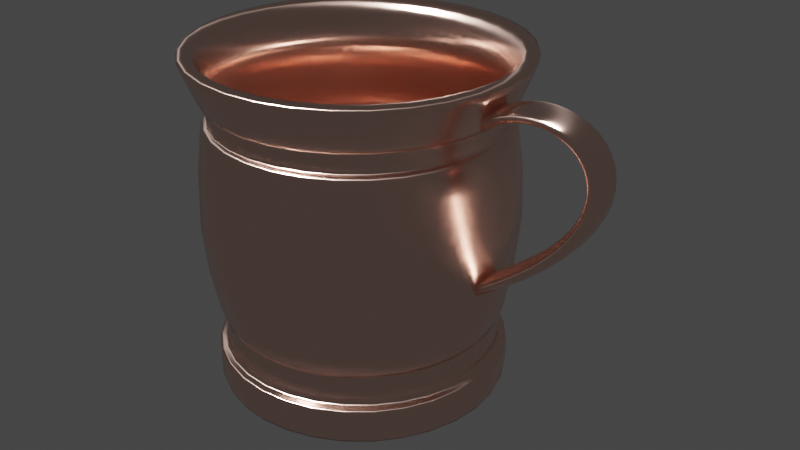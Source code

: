 # Source: mug.blend  (saved by Blender 2.80.59; exported with 4.5.12 LTS)
import bpy
from mathutils import Matrix  # noqa: F401  (used for matrix-valued properties, if any)

bpy.ops.wm.read_factory_settings(use_empty=True)
scene = bpy.context.scene
scene.name = 'Scene'

# ---- collections
col_collection = bpy.data.collections.new('Collection'); scene.collection.children.link(col_collection)

# ---- materials (node trees are filled in below, after node groups)
mat_mug = bpy.data.materials.new('mug')
mat_mug.use_transparent_shadow = False
mat_mug.diffuse_color = (0.3185, 0.2036, 0.1672, 1.0)
mat_mug.roughness = 0.15
mat_mug.metallic = 1.0

# ---- material node trees
mat_mug.use_nodes = True; mat_mug.node_tree.nodes.clear()
_N = mat_mug.node_tree.nodes; _L = mat_mug.node_tree.links
n0 = _N.new('ShaderNodeOutputMaterial'); n0.name = 'Material Output'; n0.location = (300, 300)
n1 = _N.new('ShaderNodeBsdfPrincipled'); n1.name = 'Principled BSDF'; n1.location = (10, 300)
n1.distribution = 'GGX'
n1.subsurface_method = 'BURLEY'
n1.inputs[0].default_value = (0.955, 0.637, 0.538, 1.0)
n1.inputs[1].default_value = 1.0
n1.inputs[2].default_value = 0.15
n1.inputs[3].default_value = 1.45
n1.inputs[15].default_value = 1.0
n1.inputs[16].default_value = 1.0
_L.new(n1.outputs[0], n0.inputs[0])
n0.is_active_output = True

# ---- world
world_world = bpy.data.worlds.new('World'); scene.world = world_world
world_world.use_nodes = True; world_world.node_tree.nodes.clear()
_N = world_world.node_tree.nodes; _L = world_world.node_tree.links
n0 = _N.new('ShaderNodeOutputWorld'); n0.name = 'World Output'; n0.location = (300, 300)
n1 = _N.new('ShaderNodeBackground'); n1.name = 'Background'; n1.location = (10, 300)
n1.inputs[0].default_value = (0.05088, 0.05088, 0.05088, 1.0)
_L.new(n1.outputs[0], n0.inputs[0])
n0.is_active_output = True
world_world.color = (0.05088, 0.05088, 0.05088)
world_world.use_sun_shadow = False
world_world.sun_shadow_jitter_overblur = 0.0

# ---- lights
light_sun = bpy.data.lights.new('Sun', 'SUN')
light_sun.transmission_factor = 0.0
light_sun.angle = 0.2487
light_sun.shadow_buffer_clip_start = 0.5
light_sun.shadow_soft_size = 0.125

# ---- meshes
me_circle = bpy.data.meshes.new('Circle')
me_circle.from_pydata([(-1.936e-08, 0.06302, 0.0), (-0.02412, 0.05822, 0.0), (-0.04456, 0.04456, 0.0), (-0.05822, 0.02412, 0.0), (-0.06302, 3.054e-09, 0.0), (-0.05822, -0.02412, 0.0), (-0.04456, -0.04456, 0.0), (-0.02412, -0.05822, 0.0), (-2.888e-08, -0.06302, 0.0), (0.02412, -0.05822, 0.0), (0.04456, -0.04456, 0.0), (0.05822, -0.02412, 0.0), (0.06302, 6.56e-09, 0.0), (0.05822, 0.02412, 0.0), (0.04456, 0.04456, 0.0), (0.02412, 0.05822, 0.0), (-1.955e-08, 0.05799, 0.01526), (-0.02219, 0.05357, 0.01526), (-0.041, 0.041, 0.01526), (-0.05357, 0.02219, 0.01526), (-0.05799, 3.287e-09, 0.01526), (-0.05357, -0.02219, 0.01526), (-0.041, -0.041, 0.01526), (-0.02219, -0.05357, 0.01526), (-2.831e-08, -0.05799, 0.01526), (0.02219, -0.05357, 0.01526), (0.041, -0.041, 0.01526), (0.05357, -0.02219, 0.01526), (0.05799, 6.513e-09, 0.01526), (0.05357, 0.02219, 0.01526), (0.041, 0.041, 0.01526), (0.02219, 0.05357, 0.01526), (-1.955e-08, 0.05799, 0.02891), (-0.02219, 0.05357, 0.02891), (-0.041, 0.041, 0.02891), (-0.05357, 0.02219, 0.02891), (-0.05799, 3.287e-09, 0.02891), (-0.05357, -0.02219, 0.02891), (-0.041, -0.041, 0.02891), (-0.02219, -0.05357, 0.02891), (-2.831e-08, -0.05799, 0.02891), (0.02219, -0.05357, 0.02891), (0.041, -0.041, 0.02891), (0.05357, -0.02219, 0.02891), (0.05799, 6.513e-09, 0.02891), (0.05357, 0.02219, 0.02891), (0.041, 0.041, 0.02891), (0.02219, 0.05357, 0.02891), (0.05557, 0.02302, 0.02208), (0.04253, 0.04253, 0.02208), (-0.04253, -0.04253, 0.02208), (-0.02302, -0.05557, 0.02208), (0.02302, 0.05557, 0.02208), (-2.848e-08, -0.06015, 0.02208), (-1.94e-08, 0.06015, 0.02208), (-0.02302, 0.05557, 0.02208), (0.02302, -0.05557, 0.02208), (-0.04253, 0.04253, 0.02208), (0.04253, -0.04253, 0.02208), (-0.05557, 0.02302, 0.02208), (0.05557, -0.02302, 0.02208), (-0.06015, 3.182e-09, 0.02208), (0.06015, 6.529e-09, 0.02208), (-0.05557, -0.02302, 0.02208), (0.064, 0.02651, 0.07117), (0.04898, 0.04898, 0.07117), (-0.04898, -0.04898, 0.07117), (-0.02651, -0.064, 0.07117), (0.02651, 0.064, 0.07117), (-2.933e-08, -0.06927, 0.07117), (-1.887e-08, 0.06927, 0.07117), (-0.02651, 0.064, 0.07117), (0.02651, -0.064, 0.07117), (-0.04898, 0.04898, 0.07117), (0.04898, -0.04898, 0.07117), (-0.064, 0.02651, 0.07117), (0.064, -0.02651, 0.07117), (-0.06927, 2.672e-09, 0.07117), (0.06927, 6.526e-09, 0.07117), (-0.064, -0.02651, 0.07117), (-1.946e-08, 0.05991, 0.1134), (-0.02293, 0.05535, 0.1134), (-0.04236, 0.04236, 0.1134), (-0.05535, 0.02293, 0.1134), (-0.05991, 3.127e-09, 0.1134), (-0.05535, -0.02293, 0.1134), (-0.04236, -0.04236, 0.1134), (-0.02293, -0.05535, 0.1134), (-2.851e-08, -0.05991, 0.1134), (0.02293, -0.05535, 0.1134), (0.04236, -0.04236, 0.1134), (0.05535, -0.02293, 0.1134), (0.05991, 6.46e-09, 0.1134), (0.05535, 0.02293, 0.1134), (0.04236, 0.04236, 0.1134), (0.02293, 0.05535, 0.1134), (-1.946e-08, 0.05991, 0.1218), (-0.02293, 0.05535, 0.1218), (-0.04236, 0.04236, 0.1218), (-0.05535, 0.02293, 0.1218), (-0.05991, 3.127e-09, 0.1218), (-0.05535, -0.02293, 0.1218), (-0.04236, -0.04236, 0.1218), (-0.02293, -0.05535, 0.1218), (-2.851e-08, -0.05991, 0.1218), (0.02293, -0.05535, 0.1218), (0.04236, -0.04236, 0.1218), (0.05535, -0.02293, 0.1218), (0.05991, 6.46e-09, 0.1218), (0.05535, 0.02293, 0.1218), (0.04236, 0.04236, 0.1218), (0.02293, 0.05535, 0.1218), (0.05733, 0.02375, 0.1176), (0.04388, 0.04388, 0.1176), (-0.04388, -0.04388, 0.1176), (-0.02375, -0.05733, 0.1176), (0.02375, 0.05733, 0.1176), (-2.869e-08, -0.06205, 0.1176), (-1.932e-08, 0.06205, 0.1176), (-0.02375, 0.05733, 0.1176), (0.02375, -0.05733, 0.1176), (-0.04388, 0.04388, 0.1176), (0.04388, -0.04388, 0.1176), (-0.05733, 0.02375, 0.1176), (0.05733, -0.02375, 0.1176), (-0.06205, 3.045e-09, 0.1176), (0.06205, 6.497e-09, 0.1176), (-0.05733, -0.02375, 0.1176), (-1.883e-08, 0.07138, 0.1417), (-0.02732, 0.06595, 0.1417), (-0.05048, 0.05048, 0.1417), (-0.06595, 0.02732, 0.1417), (-0.07138, 2.745e-09, 0.1417), (-0.06595, -0.02732, 0.1417), (-0.05048, -0.05048, 0.1417), (-0.02732, -0.06595, 0.1417), (-2.961e-08, -0.07138, 0.1417), (0.02732, -0.06595, 0.1417), (0.05048, -0.05048, 0.1417), (0.06595, -0.02732, 0.1417), (0.07138, 6.717e-09, 0.1417), (0.06595, 0.02732, 0.1417), (0.05048, 0.05048, 0.1417), (0.02732, 0.06595, 0.1417), (-1.924e-08, 0.06481, 0.1417), (-0.0248, 0.05987, 0.1417), (-0.04582, 0.04582, 0.1417), (-0.05987, 0.0248, 0.1417), (-0.06481, 2.864e-09, 0.1417), (-0.05987, -0.0248, 0.1417), (-0.04582, -0.04582, 0.1417), (-0.0248, -0.05987, 0.1417), (-2.903e-08, -0.06481, 0.1417), (0.0248, -0.05987, 0.1417), (0.04582, -0.04582, 0.1417), (0.05987, -0.0248, 0.1417), (0.06481, 6.47e-09, 0.1417), (0.05987, 0.0248, 0.1417), (0.04582, 0.04582, 0.1417), (0.0248, 0.05987, 0.1417), (-0.02702, 0.06523, 0.1389), (-0.04992, 0.04992, 0.1389), (0.02702, -0.06523, 0.1389), (0.04992, -0.04992, 0.1389), (-0.06523, 0.02702, 0.1389), (0.06523, -0.02702, 0.1389), (-0.0706, 2.766e-09, 0.1389), (0.0706, 6.694e-09, 0.1389), (-0.06523, -0.02702, 0.1389), (0.06523, 0.02702, 0.1389), (-0.04992, -0.04992, 0.1389), (0.04992, 0.04992, 0.1389), (-0.02702, -0.06523, 0.1389), (0.02702, 0.06523, 0.1389), (-2.952e-08, -0.0706, 0.1389), (-1.886e-08, 0.0706, 0.1389), (-1.924e-08, 0.06481, 0.1396), (-0.0248, 0.05987, 0.1396), (-0.04582, 0.04582, 0.1396), (-0.05987, 0.0248, 0.1396), (-0.06481, 2.864e-09, 0.1396), (-0.05987, -0.0248, 0.1396), (-0.04582, -0.04582, 0.1396), (-0.0248, -0.05987, 0.1396), (-2.903e-08, -0.06481, 0.1396), (0.0248, -0.05987, 0.1396), (0.04582, -0.04582, 0.1396), (0.05987, -0.0248, 0.1396), (0.06481, 6.47e-09, 0.1396), (0.05987, 0.0248, 0.1396), (0.04582, 0.04582, 0.1396), (0.0248, 0.05987, 0.1396), (-1.98e-08, 0.05651, 0.1322), (-0.02163, 0.05221, 0.1322), (-0.03996, 0.03996, 0.1322), (-0.05221, 0.02163, 0.1322), (-0.05651, 3.053e-09, 0.1322), (-0.05221, -0.02163, 0.1322), (-0.03996, -0.03996, 0.1322), (-0.02163, -0.05221, 0.1322), (-2.833e-08, -0.05651, 0.1322), (0.02163, -0.05221, 0.1322), (0.03996, -0.03996, 0.1322), (0.05221, -0.02163, 0.1322), (0.05651, 6.197e-09, 0.1322), (0.05221, 0.02163, 0.1322), (0.03996, 0.03996, 0.1322), (0.02163, 0.05221, 0.1322), (-1.936e-08, 0.06302, 0.01438), (-1.939e-08, 0.06231, 0.01526), (-0.02384, 0.05757, 0.01526), (-0.02412, 0.05822, 0.01438), (-0.04406, 0.04406, 0.01526), (-0.04456, 0.04456, 0.01438), (-0.05757, 0.02384, 0.01526), (-0.05822, 0.02412, 0.01438), (-0.06231, 3.087e-09, 0.01526), (-0.06302, 3.054e-09, 0.01438), (-0.05757, -0.02384, 0.01526), (-0.05822, -0.02412, 0.01438), (-0.04406, -0.04406, 0.01526), (-0.04456, -0.04456, 0.01438), (-0.02384, -0.05757, 0.01526), (-0.02412, -0.05822, 0.01438), (-2.88e-08, -0.06231, 0.01526), (-2.888e-08, -0.06302, 0.01438), (0.02384, -0.05757, 0.01526), (0.02412, -0.05822, 0.01438), (0.04406, -0.04406, 0.01526), (0.04456, -0.04456, 0.01438), (0.05757, -0.02384, 0.01526), (0.05822, -0.02412, 0.01438), (0.06231, 6.554e-09, 0.01526), (0.06302, 6.56e-09, 0.01438), (0.05757, 0.02384, 0.01526), (0.05822, 0.02412, 0.01438), (0.04406, 0.04406, 0.01526), (0.04456, 0.04456, 0.01438), (0.02384, 0.05757, 0.01526), (0.02412, 0.05822, 0.01438), (-1.944e-08, 0.05976, 0.02891), (-1.939e-08, 0.06064, 0.02976), (-0.02321, 0.05603, 0.02976), (-0.02287, 0.05521, 0.02891), (-0.04288, 0.04288, 0.02976), (-0.04225, 0.04225, 0.02891), (-0.05603, 0.02321, 0.02976), (-0.05521, 0.02287, 0.02891), (-0.06064, 3.117e-09, 0.02976), (-0.05976, 3.172e-09, 0.02891), (-0.05603, -0.02321, 0.02976), (-0.05521, -0.02287, 0.02891), (-0.04288, -0.04288, 0.02976), (-0.04225, -0.04225, 0.02891), (-0.02321, -0.05603, 0.02976), (-0.02287, -0.05521, 0.02891), (-2.855e-08, -0.06064, 0.02976), (-2.847e-08, -0.05976, 0.02891), (0.02321, -0.05603, 0.02976), (0.02287, -0.05521, 0.02891), (0.04288, -0.04288, 0.02976), (0.04225, -0.04225, 0.02891), (0.05603, -0.02321, 0.02976), (0.05521, -0.02287, 0.02891), (0.06064, 6.491e-09, 0.02976), (0.05976, 6.497e-09, 0.02891), (0.05603, 0.02321, 0.02976), (0.05521, 0.02287, 0.02891), (0.04288, 0.04288, 0.02976), (0.04225, 0.04225, 0.02891), (0.02321, 0.05603, 0.02976), (0.02287, 0.05521, 0.02891), (-1.923e-08, 0.06359, 0.1126), (-1.928e-08, 0.06276, 0.1134), (-0.02402, 0.05799, 0.1134), (-0.02433, 0.05875, 0.1126), (-0.04438, 0.04438, 0.1134), (-0.04497, 0.04497, 0.1126), (-0.05799, 0.02402, 0.1134), (-0.05875, 0.02433, 0.1126), (-0.06276, 2.991e-09, 0.1134), (-0.06359, 2.952e-09, 0.1126), (-0.05799, -0.02402, 0.1134), (-0.05875, -0.02433, 0.1126), (-0.04438, -0.04438, 0.1134), (-0.04497, -0.04497, 0.1126), (-0.02402, -0.05799, 0.1134), (-0.02433, -0.05875, 0.1126), (-2.876e-08, -0.06276, 0.1134), (-2.883e-08, -0.06359, 0.1126), (0.02402, -0.05799, 0.1134), (0.02433, -0.05875, 0.1126), (0.04438, -0.04438, 0.1134), (0.04497, -0.04497, 0.1126), (0.05799, -0.02402, 0.1134), (0.05875, -0.02433, 0.1126), (0.06276, 6.483e-09, 0.1134), (0.06359, 6.49e-09, 0.1126), (0.05799, 0.02402, 0.1134), (0.05875, 0.02433, 0.1126), (0.04438, 0.04438, 0.1134), (0.04497, 0.04497, 0.1126), (0.02402, 0.05799, 0.1134), (0.02433, 0.05875, 0.1126), (-1.918e-08, 0.06302, 0.1218), (-1.91e-08, 0.06393, 0.1227), (-0.02447, 0.05906, 0.1227), (-0.02412, 0.05822, 0.1218), (-0.04521, 0.04521, 0.1227), (-0.04456, 0.04456, 0.1218), (-0.05906, 0.02447, 0.1227), (-0.05822, 0.02412, 0.1218), (-0.06393, 2.94e-09, 0.1227), (-0.06302, 2.979e-09, 0.1218), (-0.05906, -0.02447, 0.1227), (-0.05822, -0.02412, 0.1218), (-0.04521, -0.04521, 0.1227), (-0.04456, -0.04456, 0.1218), (-0.02447, -0.05906, 0.1227), (-0.02412, -0.05822, 0.1218), (-2.876e-08, -0.06393, 0.1227), (-2.869e-08, -0.06302, 0.1218), (0.02447, -0.05907, 0.1227), (0.02412, -0.05822, 0.1218), (0.04521, -0.04521, 0.1227), (0.04456, -0.04456, 0.1218), (0.05906, -0.02447, 0.1227), (0.05822, -0.02412, 0.1218), (0.06393, 6.497e-09, 0.1227), (0.06302, 6.485e-09, 0.1218), (0.05906, 0.02447, 0.1227), (0.05822, 0.02412, 0.1218), (0.04521, 0.04521, 0.1227), (0.04456, 0.04456, 0.1218), (0.02447, 0.05906, 0.1227), (0.02412, 0.05822, 0.1218), (-1.98e-08, 0.05651, 0.06312), (-0.02163, 0.05221, 0.06312), (-0.03996, 0.03996, 0.06312), (-0.05221, 0.02163, 0.06312), (-0.05651, 3.053e-09, 0.06312), (-0.05221, -0.02163, 0.06312), (-0.03996, -0.03996, 0.06312), (-0.02163, -0.05221, 0.06312), (-2.833e-08, -0.05651, 0.06312), (0.02163, -0.05221, 0.06312), (0.03996, -0.03996, 0.06312), (0.05221, -0.02163, 0.06312), (0.05651, 6.197e-09, 0.06312), (0.05221, 0.02163, 0.06312), (0.03996, 0.03996, 0.06312), (0.02163, 0.05221, 0.06312), (-1.946e-08, 0.06135, 0.0), (-0.02348, 0.05668, 0.0), (-0.04338, 0.04338, 0.0), (-0.05668, 0.02348, 0.0), (-0.06135, 3.124e-09, 0.0), (-0.05668, -0.02348, 0.0), (-0.04338, -0.04338, 0.0), (-0.02348, -0.05668, 0.0), (-2.873e-08, -0.06135, 0.0), (0.02348, -0.05668, 0.0), (0.04338, -0.04338, 0.0), (0.05668, -0.02348, 0.0), (0.06135, 6.538e-09, 0.0), (0.05668, 0.02348, 0.0), (0.04338, 0.04338, 0.0), (0.02348, 0.05668, 0.0), (-1.979e-08, 0.05735, 0.0), (-0.02195, 0.05299, 0.0), (-0.04055, 0.04055, 0.0), (-0.05299, 0.02195, 0.0), (-0.05735, 3.292e-09, 0.0), (-0.05299, -0.02195, 0.0), (-0.04055, -0.04055, 0.0), (-0.02195, -0.05299, 0.0), (-2.845e-08, -0.05735, 0.0), (0.02195, -0.05299, 0.0), (0.04055, -0.04055, 0.0), (0.05299, -0.02195, 0.0), (0.05735, 6.483e-09, 0.0), (0.05299, 0.02195, 0.0), (0.04055, 0.04055, 0.0), (0.02195, 0.05299, 0.0), (0.0603, 0.008742, 0.0578), (0.05873, 0.005738, 0.06036), (0.05858, -7.901e-09, 0.0606), (0.05873, -0.005738, 0.06036), (0.0603, -0.008742, 0.0578), (0.06188, -0.005738, 0.05523), (0.06203, -7.63e-09, 0.055), (0.06188, 0.005738, 0.05523), (0.08035, 0.008742, 0.07162), (0.07848, 0.005738, 0.07398), (0.07831, -8.326e-09, 0.0742), (0.07848, -0.005738, 0.07398), (0.08035, -0.008742, 0.07162), (0.08221, -0.005738, 0.06926), (0.08239, -8.868e-09, 0.06905), (0.08221, 0.005738, 0.06926), (0.09459, 0.008742, 0.0845), (0.09238, 0.005738, 0.08654), (0.09218, -9.386e-09, 0.08673), (0.09238, -0.005738, 0.08654), (0.09459, -0.008742, 0.0845), (0.0968, -0.005738, 0.08245), (0.097, -9.928e-09, 0.08227), (0.0968, 0.005738, 0.08245), (0.1037, 0.008742, 0.09626), (0.1011, 0.005738, 0.09779), (0.1009, -1.06e-08, 0.09793), (0.1011, -0.005738, 0.09779), (0.1037, -0.008742, 0.09626), (0.1063, -0.005738, 0.09472), (0.1065, -1.114e-08, 0.09458), (0.1063, 0.005738, 0.09472), (0.1083, 0.008742, 0.1067), (0.1053, 0.005738, 0.1075), (0.1051, -1.19e-08, 0.1075), (0.1053, -0.005738, 0.1075), (0.1083, -0.008742, 0.1067), (0.1112, -0.005738, 0.106), (0.1114, -1.244e-08, 0.1059), (0.1112, 0.005738, 0.106), (0.1089, 0.008742, 0.1158), (0.106, 0.005738, 0.1154), (0.1057, -1.307e-08, 0.1153), (0.106, -0.005738, 0.1154), (0.1089, -0.008742, 0.1158), (0.1119, -0.005738, 0.1161), (0.1122, -1.388e-08, 0.1162), (0.1119, 0.005738, 0.1161), (0.1064, 0.008742, 0.1232), (0.1038, 0.005738, 0.1216), (0.1036, -1.431e-08, 0.1215), (0.1038, -0.005738, 0.1216), (0.1064, -0.008742, 0.1232), (0.109, -0.005738, 0.1247), (0.1092, -1.513e-08, 0.1249), (0.109, 0.005738, 0.1247), (0.1012, 0.008742, 0.1288), (0.0994, 0.005738, 0.1264), (0.09923, -1.542e-08, 0.1262), (0.0994, -0.005738, 0.1264), (0.1012, -0.008742, 0.1288), (0.1031, -0.005738, 0.1312), (0.1032, -1.623e-08, 0.1314), (0.1031, 0.005738, 0.1312), (0.0941, 0.008742, 0.1325), (0.09312, 0.005738, 0.1297), (0.09303, -1.617e-08, 0.1294), (0.09312, -0.005738, 0.1297), (0.0941, -0.008742, 0.1325), (0.09508, -0.005738, 0.1354), (0.09517, -1.726e-08, 0.1356), (0.09508, 0.005738, 0.1354), (0.08564, 0.008742, 0.1341), (0.08548, 0.005738, 0.1311), (0.08546, -1.658e-08, 0.1308), (0.08548, -0.005738, 0.1311), (0.08564, -0.008742, 0.1341), (0.0858, -0.005738, 0.1371), (0.08582, -1.807e-08, 0.1374), (0.0858, 0.005738, 0.1371), (0.07649, 0.008742, 0.1334), (0.0771, 0.005738, 0.1304), (0.07716, -1.724e-08, 0.1302), (0.0771, -0.005738, 0.1304), (0.07649, -0.008742, 0.1334), (0.07589, -0.005738, 0.1363), (0.07583, -1.792e-08, 0.1366), (0.07589, 0.005738, 0.1363), (0.06729, 0.008742, 0.1302), (0.06862, 0.005738, 0.1275), (0.06875, -1.707e-08, 0.1273), (0.06862, -0.005738, 0.1275), (0.06729, -0.008742, 0.1302), (0.06596, -0.005738, 0.1329), (0.06583, -1.774e-08, 0.1332), (0.06596, 0.005738, 0.1329), (0.05867, 0.008742, 0.1245), (0.06066, 0.005738, 0.1222), (0.06084, -1.63e-08, 0.122), (0.06066, -0.005738, 0.1222), (0.05867, -0.008742, 0.1245), (0.05669, -0.005738, 0.1267), (0.0565, -1.715e-08, 0.1269), (0.05669, 0.005738, 0.1267)], [], [(230, 228, 26, 27), (216, 214, 19, 20), (232, 230, 27, 28), (218, 216, 20, 21), (234, 232, 28, 29), (220, 218, 21, 22), (236, 234, 29, 30), (222, 220, 22, 23), (238, 236, 30, 31), (224, 222, 23, 24), (242, 241, 70, 71), (226, 224, 24, 25), (209, 238, 31, 16), (212, 210, 17, 18), (228, 226, 25, 26), (214, 212, 18, 19), (0, 15, 239, 208), (9, 8, 225, 227), (2, 1, 211, 213), (10, 9, 227, 229), (3, 2, 213, 215), (11, 10, 229, 231), (4, 3, 215, 217), (12, 11, 231, 233), (5, 4, 217, 219), (13, 12, 233, 235), (6, 5, 219, 221), (14, 13, 235, 237), (7, 6, 221, 223), (15, 14, 237, 239), (8, 7, 223, 225), (1, 0, 208, 211), (49, 48, 45, 46), (51, 50, 38, 39), (52, 49, 46, 47), (53, 51, 39, 40), (55, 54, 32, 33), (54, 52, 47, 32), (56, 53, 40, 41), (57, 55, 33, 34), (58, 56, 41, 42), (59, 57, 34, 35), (60, 58, 42, 43), (61, 59, 35, 36), (62, 60, 43, 44), (63, 61, 36, 37), (48, 62, 44, 45), (50, 63, 37, 38), (22, 21, 63, 50), (29, 28, 62, 48), (21, 20, 61, 63), (28, 27, 60, 62), (20, 19, 59, 61), (27, 26, 58, 60), (19, 18, 57, 59), (26, 25, 56, 58), (18, 17, 55, 57), (25, 24, 53, 56), (16, 31, 52, 54), (17, 16, 54, 55), (24, 23, 51, 53), (31, 30, 49, 52), (23, 22, 50, 51), (30, 29, 48, 49), (250, 248, 77, 79), (266, 264, 78, 64), (252, 250, 79, 66), (268, 266, 64, 65), (254, 252, 66, 67), (270, 268, 65, 68), (256, 254, 67, 69), (274, 273, 80, 81), (258, 256, 69, 72), (241, 270, 68, 70), (244, 242, 71, 73), (260, 258, 72, 74), (246, 244, 73, 75), (262, 260, 74, 76), (248, 246, 75, 77), (264, 262, 76, 78), (302, 300, 94, 95), (288, 286, 87, 88), (306, 305, 175, 160), (290, 288, 88, 89), (273, 302, 95, 80), (276, 274, 81, 82), (292, 290, 89, 90), (278, 276, 82, 83), (294, 292, 90, 91), (280, 278, 83, 84), (296, 294, 91, 92), (282, 280, 84, 85), (298, 296, 92, 93), (284, 282, 85, 86), (300, 298, 93, 94), (286, 284, 86, 87), (38, 37, 251, 253), (45, 44, 265, 267), (37, 36, 249, 251), (44, 43, 263, 265), (36, 35, 247, 249), (43, 42, 261, 263), (35, 34, 245, 247), (42, 41, 259, 261), (34, 33, 243, 245), (41, 40, 257, 259), (32, 47, 271, 240), (33, 32, 240, 243), (40, 39, 255, 257), (47, 46, 269, 271), (39, 38, 253, 255), (46, 45, 267, 269), (77, 75, 279, 281), (78, 76, 295, 297), (79, 77, 281, 283), (64, 78, 297, 299), (66, 79, 283, 285), (65, 64, 299, 301), (67, 66, 285, 287), (68, 65, 301, 303), (69, 67, 287, 289), (71, 70, 272, 275), (70, 68, 303, 272), (72, 69, 289, 291), (73, 71, 275, 277), (74, 72, 291, 293), (75, 73, 277, 279), (76, 74, 293, 295), (113, 112, 109, 110), (115, 114, 102, 103), (116, 113, 110, 111), (117, 115, 103, 104), (119, 118, 96, 97), (118, 116, 111, 96), (120, 117, 104, 105), (121, 119, 97, 98), (122, 120, 105, 106), (123, 121, 98, 99), (124, 122, 106, 107), (125, 123, 99, 100), (126, 124, 107, 108), (127, 125, 100, 101), (112, 126, 108, 109), (114, 127, 101, 102), (330, 328, 167, 169), (316, 314, 168, 170), (332, 330, 169, 171), (318, 316, 170, 172), (334, 332, 171, 173), (320, 318, 172, 174), (322, 320, 174, 162), (305, 334, 173, 175), (308, 306, 160, 161), (324, 322, 162, 163), (310, 308, 161, 164), (326, 324, 163, 165), (312, 310, 164, 166), (328, 326, 165, 167), (314, 312, 166, 168), (86, 85, 127, 114), (93, 92, 126, 112), (85, 84, 125, 127), (92, 91, 124, 126), (84, 83, 123, 125), (91, 90, 122, 124), (83, 82, 121, 123), (90, 89, 120, 122), (82, 81, 119, 121), (89, 88, 117, 120), (80, 95, 116, 118), (81, 80, 118, 119), (88, 87, 115, 117), (95, 94, 113, 116), (87, 86, 114, 115), (94, 93, 112, 113), (161, 160, 129, 130), (163, 162, 137, 138), (164, 161, 130, 131), (165, 163, 138, 139), (166, 164, 131, 132), (167, 165, 139, 140), (168, 166, 132, 133), (169, 167, 140, 141), (170, 168, 133, 134), (171, 169, 141, 142), (172, 170, 134, 135), (173, 171, 142, 143), (174, 172, 135, 136), (160, 175, 128, 129), (175, 173, 143, 128), (162, 174, 136, 137), (140, 139, 155, 156), (133, 132, 148, 149), (141, 140, 156, 157), (134, 133, 149, 150), (142, 141, 157, 158), (135, 134, 150, 151), (143, 142, 158, 159), (136, 135, 151, 152), (129, 128, 144, 145), (128, 143, 159, 144), (137, 136, 152, 153), (130, 129, 145, 146), (138, 137, 153, 154), (131, 130, 146, 147), (139, 138, 154, 155), (132, 131, 147, 148), (105, 104, 321, 323), (96, 111, 335, 304), (97, 96, 304, 307), (104, 103, 319, 321), (111, 110, 333, 335), (103, 102, 317, 319), (110, 109, 331, 333), (102, 101, 315, 317), (109, 108, 329, 331), (101, 100, 313, 315), (108, 107, 327, 329), (100, 99, 311, 313), (107, 106, 325, 327), (99, 98, 309, 311), (106, 105, 323, 325), (98, 97, 307, 309), (146, 145, 177, 178), (154, 153, 185, 186), (147, 146, 178, 179), (155, 154, 186, 187), (148, 147, 179, 180), (156, 155, 187, 188), (149, 148, 180, 181), (157, 156, 188, 189), (150, 149, 181, 182), (158, 157, 189, 190), (151, 150, 182, 183), (159, 158, 190, 191), (152, 151, 183, 184), (145, 144, 176, 177), (144, 159, 191, 176), (153, 152, 184, 185), (188, 187, 203, 204), (181, 180, 196, 197), (189, 188, 204, 205), (182, 181, 197, 198), (190, 189, 205, 206), (183, 182, 198, 199), (191, 190, 206, 207), (184, 183, 199, 200), (177, 176, 192, 193), (176, 191, 207, 192), (185, 184, 200, 201), (178, 177, 193, 194), (186, 185, 201, 202), (179, 178, 194, 195), (187, 186, 202, 203), (180, 179, 195, 196), (211, 208, 209, 210), (213, 211, 210, 212), (215, 213, 212, 214), (217, 215, 214, 216), (219, 217, 216, 218), (221, 219, 218, 220), (223, 221, 220, 222), (225, 223, 222, 224), (227, 225, 224, 226), (229, 227, 226, 228), (231, 229, 228, 230), (233, 231, 230, 232), (235, 233, 232, 234), (237, 235, 234, 236), (239, 237, 236, 238), (208, 239, 238, 209), (243, 240, 241, 242), (245, 243, 242, 244), (247, 245, 244, 246), (249, 247, 246, 248), (251, 249, 248, 250), (253, 251, 250, 252), (255, 253, 252, 254), (257, 255, 254, 256), (259, 257, 256, 258), (261, 259, 258, 260), (263, 261, 260, 262), (265, 263, 262, 264), (267, 265, 264, 266), (269, 267, 266, 268), (271, 269, 268, 270), (240, 271, 270, 241), (275, 272, 273, 274), (277, 275, 274, 276), (279, 277, 276, 278), (281, 279, 278, 280), (283, 281, 280, 282), (285, 283, 282, 284), (287, 285, 284, 286), (289, 287, 286, 288), (291, 289, 288, 290), (293, 291, 290, 292), (295, 293, 292, 294), (297, 295, 294, 296), (299, 297, 296, 298), (301, 299, 298, 300), (303, 301, 300, 302), (272, 303, 302, 273), (307, 304, 305, 306), (309, 307, 306, 308), (311, 309, 308, 310), (313, 311, 310, 312), (315, 313, 312, 314), (317, 315, 314, 316), (319, 317, 316, 318), (321, 319, 318, 320), (323, 321, 320, 322), (325, 323, 322, 324), (327, 325, 324, 326), (329, 327, 326, 328), (331, 329, 328, 330), (333, 331, 330, 332), (335, 333, 332, 334), (304, 335, 334, 305), (210, 209, 16, 17), (196, 195, 339, 340), (204, 203, 347, 348), (197, 196, 340, 341), (205, 204, 348, 349), (198, 197, 341, 342), (206, 205, 349, 350), (199, 198, 342, 343), (207, 206, 350, 351), (200, 199, 343, 344), (193, 192, 336, 337), (192, 207, 351, 336), (201, 200, 344, 345), (194, 193, 337, 338), (202, 201, 345, 346), (195, 194, 338, 339), (203, 202, 346, 347), (2, 3, 355, 354), (10, 11, 363, 362), (3, 4, 356, 355), (11, 12, 364, 363), (4, 5, 357, 356), (12, 13, 365, 364), (5, 6, 358, 357), (13, 14, 366, 365), (6, 7, 359, 358), (14, 15, 367, 366), (7, 8, 360, 359), (0, 1, 353, 352), (15, 0, 352, 367), (8, 9, 361, 360), (1, 2, 354, 353), (9, 10, 362, 361), (362, 363, 379, 378), (355, 356, 372, 371), (363, 364, 380, 379), (356, 357, 373, 372), (364, 365, 381, 380), (357, 358, 374, 373), (365, 366, 382, 381), (358, 359, 375, 374), (366, 367, 383, 382), (359, 360, 376, 375), (352, 353, 369, 368), (367, 352, 368, 383), (360, 361, 377, 376), (353, 354, 370, 369), (361, 362, 378, 377), (354, 355, 371, 370), (384, 392, 399, 391), (385, 393, 392, 384), (386, 394, 393, 385), (387, 395, 394, 386), (388, 396, 395, 387), (389, 397, 396, 388), (390, 398, 397, 389), (391, 399, 398, 390), (392, 400, 407, 399), (393, 401, 400, 392), (394, 402, 401, 393), (395, 403, 402, 394), (396, 404, 403, 395), (397, 405, 404, 396), (398, 406, 405, 397), (399, 407, 406, 398), (400, 408, 415, 407), (401, 409, 408, 400), (402, 410, 409, 401), (403, 411, 410, 402), (404, 412, 411, 403), (405, 413, 412, 404), (406, 414, 413, 405), (407, 415, 414, 406), (408, 416, 423, 415), (409, 417, 416, 408), (410, 418, 417, 409), (411, 419, 418, 410), (412, 420, 419, 411), (413, 421, 420, 412), (414, 422, 421, 413), (415, 423, 422, 414), (416, 424, 431, 423), (417, 425, 424, 416), (418, 426, 425, 417), (419, 427, 426, 418), (420, 428, 427, 419), (421, 429, 428, 420), (422, 430, 429, 421), (423, 431, 430, 422), (424, 432, 439, 431), (425, 433, 432, 424), (426, 434, 433, 425), (427, 435, 434, 426), (428, 436, 435, 427), (429, 437, 436, 428), (430, 438, 437, 429), (431, 439, 438, 430), (432, 440, 447, 439), (433, 441, 440, 432), (434, 442, 441, 433), (435, 443, 442, 434), (436, 444, 443, 435), (437, 445, 444, 436), (438, 446, 445, 437), (439, 447, 446, 438), (440, 448, 455, 447), (441, 449, 448, 440), (442, 450, 449, 441), (443, 451, 450, 442), (444, 452, 451, 443), (445, 453, 452, 444), (446, 454, 453, 445), (447, 455, 454, 446), (448, 456, 463, 455), (449, 457, 456, 448), (450, 458, 457, 449), (451, 459, 458, 450), (452, 460, 459, 451), (453, 461, 460, 452), (454, 462, 461, 453), (455, 463, 462, 454), (456, 464, 471, 463), (457, 465, 464, 456), (458, 466, 465, 457), (459, 467, 466, 458), (460, 468, 467, 459), (461, 469, 468, 460), (462, 470, 469, 461), (463, 471, 470, 462), (464, 472, 479, 471), (465, 473, 472, 464), (466, 474, 473, 465), (467, 475, 474, 466), (468, 476, 475, 467), (469, 477, 476, 468), (470, 478, 477, 469), (471, 479, 478, 470), (472, 480, 487, 479), (473, 481, 480, 472), (474, 482, 481, 473), (475, 483, 482, 474), (476, 484, 483, 475), (477, 485, 484, 476), (478, 486, 485, 477), (479, 487, 486, 478)])
me_circle.polygons.foreach_set('use_smooth', [True] * 464)
_uv = me_circle.uv_layers.new(name='UVMap')
_uv.uv.foreach_set('vector', [0.0, 0.0, 0.0, 0.0, 0.0, 0.0, 0.0, 0.0, 0.0, 0.0, 0.0, 0.0, 0.0, 0.0, 0.0, 0.0, 0.0, 0.0, 0.0, 0.0, 0.0, 0.0, 0.0, 0.0, 0.0, 0.0, 0.0, 0.0, 0.0, 0.0, 0.0, 0.0, 0.0, 0.0, 0.0, 0.0, 0.0, 0.0, 0.0, 0.0, 0.0, 0.0, 0.0, 0.0, 0.0, 0.0, 0.0, 0.0, 0.0, 0.0, 0.0, 0.0, 0.0, 0.0, 0.0, 0.0, 0.0, 0.0, 0.0, 0.0, 0.0, 0.0, 0.0, 0.0, 0.0, 0.0, 0.0, 0.0, 0.0, 0.0, 0.0, 0.0, 0.0, 0.0, 0.0, 0.0, 0.0, 0.0, 0.0, 0.0, 0.0, 0.0, 0.0, 0.0, 0.0, 0.0, 0.0, 0.0, 0.0, 0.0, 0.0, 0.0, 0.0, 0.0, 0.0, 0.0, 0.0, 0.0, 0.0, 0.0, 0.0, 0.0, 0.0, 0.0, 0.0, 0.0, 0.0, 0.0, 0.0, 0.0, 0.0, 0.0, 0.0, 0.0, 0.0, 0.0, 0.0, 0.0, 0.0, 0.0, 0.0, 0.0, 0.0, 0.0, 0.0, 0.0, 0.0, 0.0, 0.0, 0.0, 0.0, 0.0, 0.0, 0.0, 0.0, 0.0, 0.0, 0.0, 0.0, 0.0, 0.0, 0.0, 0.0, 0.0, 0.0, 0.0, 0.0, 0.0, 0.0, 0.0, 0.0, 0.0, 0.0, 0.0, 0.0, 0.0, 0.0, 0.0, 0.0, 0.0, 0.0, 0.0, 0.0, 0.0, 0.0, 0.0, 0.0, 0.0, 0.0, 0.0, 0.0, 0.0, 0.0, 0.0, 0.0, 0.0, 0.0, 0.0, 0.0, 0.0, 0.0, 0.0, 0.0, 0.0, 0.0, 0.0, 0.0, 0.0, 0.0, 0.0, 0.0, 0.0, 0.0, 0.0, 0.0, 0.0, 0.0, 0.0, 0.0, 0.0, 0.0, 0.0, 0.0, 0.0, 0.0, 0.0, 0.0, 0.0, 0.0, 0.0, 0.0, 0.0, 0.0, 0.0, 0.0, 0.0, 0.0, 0.0, 0.0, 0.0, 0.0, 0.0, 0.0, 0.0, 0.0, 0.0, 0.0, 0.0, 0.0, 0.0, 0.0, 0.0, 0.0, 0.0, 0.0, 0.0, 0.0, 0.0, 0.0, 0.0, 0.0, 0.0, 0.0, 0.0, 0.0, 0.0, 0.0, 0.0, 0.0, 0.0, 0.0, 0.0, 0.0, 0.0, 0.0, 0.0, 0.0, 0.0, 0.0, 0.0, 0.0, 0.0, 0.0, 0.0, 0.0, 0.0, 0.0, 0.0, 0.0, 0.0, 0.0, 0.0, 0.0, 0.0, 0.0, 0.0, 0.0, 0.0, 0.0, 0.0, 0.0, 0.0, 0.0, 0.0, 0.0, 0.0, 0.0, 0.0, 0.0, 0.0, 0.0, 0.0, 0.0, 0.0, 0.0, 0.0, 0.0, 0.0, 0.0, 0.0, 0.0, 0.0, 0.0, 0.0, 0.0, 0.0, 0.0, 0.0, 0.0, 0.0, 0.0, 0.0, 0.0, 0.0, 0.0, 0.0, 0.0, 0.0, 0.0, 0.0, 0.0, 0.0, 0.0, 0.0, 0.0, 0.0, 0.0, 0.0, 0.0, 0.0, 0.0, 0.0, 0.0, 0.0, 0.0, 0.0, 0.0, 0.0, 0.0, 0.0, 0.0, 0.0, 0.0, 0.0, 0.0, 0.0, 0.0, 0.0, 0.0, 0.0, 0.0, 0.0, 0.0, 0.0, 0.0, 0.0, 0.0, 0.0, 0.0, 0.0, 0.0, 0.0, 0.0, 0.0, 0.0, 0.0, 0.0, 0.0, 0.0, 0.0, 0.0, 0.0, 0.0, 0.0, 0.0, 0.0, 0.0, 0.0, 0.0, 0.0, 0.0, 0.0, 0.0, 0.0, 0.0, 0.0, 0.0, 0.0, 0.0, 0.0, 0.0, 0.0, 0.0, 0.0, 0.0, 0.0, 0.0, 0.0, 0.0, 0.0, 0.0, 0.0, 0.0, 0.0, 0.0, 0.0, 0.0, 0.0, 0.0, 0.0, 0.0, 0.0, 0.0, 0.0, 0.0, 0.0, 0.0, 0.0, 0.0, 0.0, 0.0, 0.0, 0.0, 0.0, 0.0, 0.0, 0.0, 0.0, 0.0, 0.0, 0.0, 0.0, 0.0, 0.0, 0.0, 0.0, 0.0, 0.0, 0.0, 0.0, 0.0, 0.0, 0.0, 0.0, 0.0, 0.0, 0.0, 0.0, 0.0, 0.0, 0.0, 0.0, 0.0, 0.0, 0.0, 0.0, 0.0, 0.0, 0.0, 0.0, 0.0, 0.0, 0.0, 0.0, 0.0, 0.0, 0.0, 0.0, 0.0, 0.0, 0.0, 0.0, 0.0, 0.0, 0.0, 0.0, 0.0, 0.0, 0.0, 0.0, 0.0, 0.0, 0.0, 0.0, 0.0, 0.0, 0.0, 0.0, 0.0, 0.0, 0.0, 0.0, 0.0, 0.0, 0.0, 0.0, 0.0, 0.0, 0.0, 0.0, 0.0, 0.0, 0.0, 0.0, 0.0, 0.0, 0.0, 0.0, 0.0, 0.0, 0.0, 0.0, 0.0, 0.0, 0.0, 0.0, 0.0, 0.0, 0.0, 0.0, 0.0, 0.0, 0.0, 0.0, 0.0, 0.0, 0.0, 0.0, 0.0, 0.0, 0.0, 0.0, 0.0, 0.0, 0.0, 0.0, 0.0, 0.0, 0.0, 0.0, 0.0, 0.0, 0.0, 0.0, 0.0, 0.0, 0.0, 0.0, 0.0, 0.0, 0.0, 0.0, 0.0, 0.0, 0.0, 0.0, 0.0, 0.0, 0.0, 0.0, 0.0, 0.0, 0.0, 0.0, 0.0, 0.0, 0.0, 0.0, 0.0, 0.0, 0.0, 0.0, 0.0, 0.0, 0.0, 0.0, 0.0, 0.0, 0.0, 0.0, 0.0, 0.0, 0.0, 0.0, 0.0, 0.0, 0.0, 0.0, 0.0, 0.0, 0.0, 0.0, 0.0, 0.0, 0.0, 0.0, 0.0, 0.0, 0.0, 0.0, 0.0, 0.0, 0.0, 0.0, 0.0, 0.0, 0.0, 0.0, 0.0, 0.0, 0.0, 0.0, 0.0, 0.0, 0.0, 0.0, 0.0, 0.0, 0.0, 0.0, 0.0, 0.0, 0.0, 0.0, 0.0, 0.0, 0.0, 0.0, 0.0, 0.0, 0.0, 0.0, 0.0, 0.0, 0.0, 0.0, 0.0, 0.0, 0.0, 0.0, 0.0, 0.0, 0.0, 0.0, 0.0, 0.0, 0.0, 0.0, 0.0, 0.0, 0.0, 0.0, 0.0, 0.0, 0.0, 0.0, 0.0, 0.0, 0.0, 0.0, 0.0, 0.0, 0.0, 0.0, 0.0, 0.0, 0.0, 0.0, 0.0, 0.0, 0.0, 0.0, 0.0, 0.0, 0.0, 0.0, 0.0, 0.0, 0.0, 0.0, 0.0, 0.0, 0.0, 0.0, 0.0, 0.0, 0.0, 0.0, 0.0, 0.0, 0.0, 0.0, 0.0, 0.0, 0.0, 0.0, 0.0, 0.0, 0.0, 0.0, 0.0, 0.0, 0.0, 0.0, 0.0, 0.0, 0.0, 0.0, 0.0, 0.0, 0.0, 0.0, 0.0, 0.0, 0.0, 0.0, 0.0, 0.0, 0.0, 0.0, 0.0, 0.0, 0.0, 0.0, 0.0, 0.0, 0.0, 0.0, 0.0, 0.0, 0.0, 0.0, 0.0, 0.0, 0.0, 0.0, 0.0, 0.0, 0.0, 0.0, 0.0, 0.0, 0.0, 0.0, 0.0, 0.0, 0.0, 0.0, 0.0, 0.0, 0.0, 0.0, 0.0, 0.0, 0.0, 0.0, 0.0, 0.0, 0.0, 0.0, 0.0, 0.0, 0.0, 0.0, 0.0, 0.0, 0.0, 0.0, 0.0, 0.0, 0.0, 0.0, 0.0, 0.0, 0.0, 0.0, 0.0, 0.0, 0.0, 0.0, 0.0, 0.0, 0.0, 0.0, 0.0, 0.0, 0.0, 0.0, 0.0, 0.0, 0.0, 0.0, 0.0, 0.0, 0.0, 0.0, 0.0, 0.0, 0.0, 0.0, 0.0, 0.0, 0.0, 0.0, 0.0, 0.0, 0.0, 0.0, 0.0, 0.0, 0.0, 0.0, 0.0, 0.0, 0.0, 0.0, 0.0, 0.0, 0.0, 0.0, 0.0, 0.0, 0.0, 0.0, 0.0, 0.0, 0.0, 0.0, 0.0, 0.0, 0.0, 0.0, 0.0, 0.0, 0.0, 0.0, 0.0, 0.0, 0.0, 0.0, 0.0, 0.0, 0.0, 0.0, 0.0, 0.0, 0.0, 0.0, 0.0, 0.0, 0.0, 0.0, 0.0, 0.0, 0.0, 0.0, 0.0, 0.0, 0.0, 0.0, 0.0, 0.0, 0.0, 0.0, 0.0, 0.0, 0.0, 0.0, 0.0, 0.0, 0.0, 0.0, 0.0, 0.0, 0.0, 0.0, 0.0, 0.0, 0.0, 0.0, 0.0, 0.0, 0.0, 0.0, 0.0, 0.0, 0.0, 0.0, 0.0, 0.0, 0.0, 0.0, 0.0, 0.0, 0.0, 0.0, 0.0, 0.0, 0.0, 0.0, 0.0, 0.0, 0.0, 0.0, 0.0, 0.0, 0.0, 0.0, 0.0, 0.0, 0.0, 0.0, 0.0, 0.0, 0.0, 0.0, 0.0, 0.0, 0.0, 0.0, 0.0, 0.0, 0.0, 0.0, 0.0, 0.0, 0.0, 0.0, 0.0, 0.0, 0.0, 0.0, 0.0, 0.0, 0.0, 0.0, 0.0, 0.0, 0.0, 0.0, 0.0, 0.0, 0.0, 0.0, 0.0, 0.0, 0.0, 0.0, 0.0, 0.0, 0.0, 0.0, 0.0, 0.0, 0.0, 0.0, 0.0, 0.0, 0.0, 0.0, 0.0, 0.0, 0.0, 0.0, 0.0, 0.0, 0.0, 0.0, 0.0, 0.0, 0.0, 0.0, 0.0, 0.0, 0.0, 0.0, 0.0, 0.0, 0.0, 0.0, 0.0, 0.0, 0.0, 0.0, 0.0, 0.0, 0.0, 0.0, 0.0, 0.0, 0.0, 0.0, 0.0, 0.0, 0.0, 0.0, 0.0, 0.0, 0.0, 0.0, 0.0, 0.0, 0.0, 0.0, 0.0, 0.0, 0.0, 0.0, 0.0, 0.0, 0.0, 0.0, 0.0, 0.0, 0.0, 0.0, 0.0, 0.0, 0.0, 0.0, 0.0, 0.0, 0.0, 0.0, 0.0, 0.0, 0.0, 0.0, 0.0, 0.0, 0.0, 0.0, 0.0, 0.0, 0.0, 0.0, 0.0, 0.0, 0.0, 0.0, 0.0, 0.0, 0.0, 0.0, 0.0, 0.0, 0.0, 0.0, 0.0, 0.0, 0.0, 0.0, 0.0, 0.0, 0.0, 0.0, 0.0, 0.0, 0.0, 0.0, 0.0, 0.0, 0.0, 0.0, 0.0, 0.0, 0.0, 0.0, 0.0, 0.0, 0.0, 0.0, 0.0, 0.0, 0.0, 0.0, 0.0, 0.0, 0.0, 0.0, 0.0, 0.0, 0.0, 0.0, 0.0, 0.0, 0.0, 0.0, 0.0, 0.0, 0.0, 0.0, 0.0, 0.0, 0.0, 0.0, 0.0, 0.0, 0.0, 0.0, 0.0, 0.0, 0.0, 0.0, 0.0, 0.0, 0.0, 0.0, 0.0, 0.0, 0.0, 0.0, 0.0, 0.0, 0.0, 0.0, 0.0, 0.0, 0.0, 0.0, 0.0, 0.0, 0.0, 0.0, 0.0, 0.0, 0.0, 0.0, 0.0, 0.0, 0.0, 0.0, 0.0, 0.0, 0.0, 0.0, 0.0, 0.0, 0.0, 0.0, 0.0, 0.0, 0.0, 0.0, 0.0, 0.0, 0.0, 0.0, 0.0, 0.0, 0.0, 0.0, 0.0, 0.0, 0.0, 0.0, 0.0, 0.0, 0.0, 0.0, 0.0, 0.0, 0.0, 0.0, 0.0, 0.0, 0.0, 0.0, 0.0, 0.0, 0.0, 0.0, 0.0, 0.0, 0.0, 0.0, 0.0, 0.0, 0.0, 0.0, 0.0, 0.0, 0.0, 0.0, 0.0, 0.0, 0.0, 0.0, 0.0, 0.0, 0.0, 0.0, 0.0, 0.0, 0.0, 0.0, 0.0, 0.0, 0.0, 0.0, 0.0, 0.0, 0.0, 0.0, 0.0, 0.0, 0.0, 0.0, 0.0, 0.0, 0.0, 0.0, 0.0, 0.0, 0.0, 0.0, 0.0, 0.0, 0.0, 0.0, 0.0, 0.0, 0.0, 0.0, 0.0, 0.0, 0.0, 0.0, 0.0, 0.0, 0.0, 0.0, 0.0, 0.0, 0.0, 0.0, 0.0, 0.0, 0.0, 0.0, 0.0, 0.0, 0.0, 0.0, 0.0, 0.0, 0.0, 0.0, 0.0, 0.0, 0.0, 0.0, 0.0, 0.0, 0.0, 0.0, 0.0, 0.0, 0.0, 0.0, 0.0, 0.0, 0.0, 0.0, 0.0, 0.0, 0.0, 0.0, 0.0, 0.0, 0.0, 0.0, 0.0, 0.0, 0.0, 0.0, 0.0, 0.0, 0.0, 0.0, 0.0, 0.0, 0.0, 0.0, 0.0, 0.0, 0.0, 0.0, 0.0, 0.0, 0.0, 0.0, 0.0, 0.0, 0.0, 0.0, 0.0, 0.0, 0.0, 0.0, 0.0, 0.0, 0.0, 0.0, 0.0, 0.0, 0.0, 0.0, 0.0, 0.0, 0.0, 0.0, 0.0, 0.0, 0.0, 0.0, 0.0, 0.0, 0.0, 0.0, 0.0, 0.0, 0.0, 0.0, 0.0, 0.0, 0.0, 0.0, 0.0, 0.0, 0.0, 0.0, 0.0, 0.0, 0.0, 0.0, 0.0, 0.0, 0.0, 0.0, 0.0, 0.0, 0.0, 0.0, 0.0, 0.0, 0.0, 0.0, 0.0, 0.0, 0.0, 0.0, 0.0, 0.0, 0.0, 0.0, 0.0, 0.0, 0.0, 0.0, 0.0, 0.0, 0.0, 0.0, 0.0, 0.0, 0.0, 0.0, 0.0, 0.0, 0.0, 0.0, 0.0, 0.0, 0.0, 0.0, 0.0, 0.0, 0.0, 0.0, 0.0, 0.0, 0.0, 0.0, 0.0, 0.0, 0.0, 0.0, 0.0, 0.0, 0.0, 0.0, 0.0, 0.0, 0.0, 0.0, 0.0, 0.0, 0.0, 0.0, 0.0, 0.0, 0.0, 0.0, 0.0, 0.0, 0.0, 0.0, 0.0, 0.0, 0.0, 0.0, 0.0, 0.0, 0.0, 0.0, 0.0, 0.0, 0.0, 0.0, 0.0, 0.0, 0.0, 0.0, 0.0, 0.0, 0.0, 0.0, 0.0, 0.0, 0.0, 0.0, 0.0, 0.0, 0.0, 0.0, 0.0, 0.0, 0.0, 0.0, 0.0, 0.0, 0.0, 0.0, 0.0, 0.0, 0.0, 0.0, 0.0, 0.0, 0.0, 0.0, 0.0, 0.0, 0.0, 0.0, 0.0, 0.0, 0.0, 0.0, 0.0, 0.0, 0.0, 0.0, 0.0, 0.0, 0.0, 0.0, 0.0, 0.0, 0.0, 0.0, 0.0, 0.0, 0.0, 0.0, 0.0, 0.0, 0.0, 0.0, 0.0, 0.0, 0.0, 0.0, 0.0, 0.0, 0.0, 0.0, 0.0, 0.0, 0.0, 0.0, 0.0, 0.0, 0.0, 0.0, 0.0, 0.0, 0.0, 0.0, 0.0, 0.0, 0.0, 0.0, 0.0, 0.0, 0.0, 0.0, 0.0, 0.0, 0.0, 0.0, 0.0, 0.0, 0.0, 0.0, 0.0, 0.0, 0.0, 0.0, 0.0, 0.0, 0.0, 0.0, 0.0, 0.0, 0.0, 0.0, 0.0, 0.0, 0.0, 0.0, 0.0, 0.0, 0.0, 0.0, 0.0, 0.0, 0.0, 0.0, 0.0, 0.0, 0.0, 0.0, 0.0, 0.0, 0.0, 0.0, 0.0, 0.0, 0.0, 0.0, 0.0, 0.0, 0.0, 0.0, 0.0, 0.0, 0.0, 0.0, 0.0, 0.0, 0.0, 0.0, 0.0, 0.0, 0.0, 0.0, 0.0, 0.0, 0.0, 0.0, 0.0, 0.0, 0.0, 0.0, 0.0, 0.0, 0.0, 0.0, 0.0, 0.0, 0.0, 0.0, 0.0, 0.0, 0.0, 0.0, 0.0, 0.0, 0.0, 0.0, 0.0, 0.0, 0.0, 0.0, 0.0, 0.0, 0.0, 0.0, 0.0, 0.0, 0.0, 0.0, 0.0, 0.0, 0.0, 0.0, 0.0, 0.0, 0.0, 0.0, 0.0, 0.0, 0.0, 0.0, 0.0, 0.0, 0.0, 0.0, 0.0, 0.0, 0.0, 0.0, 0.0, 0.0, 0.0, 0.0, 0.0, 0.0, 0.0, 0.0, 0.0, 0.0, 0.0, 0.0, 0.0, 0.0, 0.0, 0.0, 0.0, 0.0, 0.0, 0.0, 0.0, 0.0, 0.0, 0.0, 0.0, 0.0, 0.0, 0.0, 0.0, 0.0, 0.0, 0.0, 0.0, 0.0, 0.0, 0.0, 0.0, 0.0, 0.0, 0.0, 0.0, 0.0, 0.0, 0.0, 0.0, 0.0, 0.0, 0.0, 0.0, 0.0, 0.0, 0.0, 0.0, 0.0, 0.0, 0.0, 0.0, 0.0, 0.0, 0.0, 0.0, 0.0, 0.0, 0.0, 0.0, 0.0, 0.0, 0.0, 0.0, 0.0, 0.0, 0.0, 0.0, 0.0, 0.0, 0.0, 0.0, 0.0, 0.0, 0.0, 0.0, 0.0, 0.0, 0.0, 0.0, 0.0, 0.0, 0.0, 0.0, 0.0, 0.0, 0.0, 0.0, 0.0, 0.0, 0.0, 0.0, 0.0, 0.0, 0.0, 0.0, 0.0, 0.0, 0.0, 0.0, 0.0, 0.0, 0.0, 0.0, 0.0, 0.0, 0.0, 0.0, 0.0, 0.0, 0.0, 0.0, 0.0, 0.0, 0.0, 0.0, 0.0, 0.0, 0.0, 0.0, 0.0, 0.0, 0.0, 0.0, 0.0, 0.0, 0.0, 0.0, 0.0, 0.0, 0.0, 0.0, 0.0, 0.0, 0.0, 0.0, 0.0, 0.0, 0.0, 0.0, 0.0, 0.0, 0.0, 0.0, 0.0, 0.0, 0.0, 0.0, 0.0, 0.0, 0.0, 0.0, 0.0, 0.0, 0.0, 0.0, 0.0, 0.0, 0.0, 0.0, 0.0, 0.0, 0.0, 0.0, 0.0, 0.0, 0.0, 0.0, 0.0, 0.0, 0.0, 0.0, 0.0, 0.0, 0.0, 0.0, 0.0, 0.0, 0.0, 0.0, 0.0, 0.0, 0.0, 0.0, 0.0, 0.0, 0.0, 0.0, 0.0, 0.0, 0.0, 0.0, 0.0, 0.0, 0.0, 0.0, 0.0, 0.0, 0.0, 0.0, 0.0, 0.0, 0.0, 0.0, 0.0, 0.0, 0.0, 0.0, 0.0, 0.0, 0.0, 0.0, 0.0, 0.0, 0.0, 0.0, 0.0, 0.0, 0.0, 0.0, 0.0, 0.0, 0.0, 0.0, 0.0, 0.0, 0.0, 0.0, 0.0, 0.0, 0.0, 0.0, 0.0, 0.0, 0.0, 0.0, 0.0, 0.0, 0.0, 0.0, 0.0, 0.0, 0.0, 0.0, 0.0, 0.0, 0.0, 0.0, 0.0, 0.0, 0.0, 0.0, 0.0, 0.0, 0.0, 0.0, 0.0, 0.0, 0.0, 0.0, 0.0, 0.0, 0.0, 0.0, 0.0, 0.0, 0.0, 0.0, 0.0, 0.0, 0.0, 0.0, 0.0, 0.0, 0.0, 0.0, 0.0, 0.0, 0.0, 0.0, 0.0, 0.0, 0.0, 0.0, 0.0, 0.0, 0.0, 0.0, 0.0, 0.0, 0.0, 0.0, 0.0, 0.0, 0.0, 0.0, 0.0, 0.0, 0.0, 0.0, 0.0, 0.0, 0.0, 0.0, 0.0, 0.0, 0.0, 0.0, 0.0, 0.0, 0.0, 0.0, 0.0, 0.0, 0.0, 0.0, 0.0, 0.0, 0.0, 0.0, 0.0, 0.0, 0.0, 0.0, 0.0, 0.0, 0.0, 0.0, 0.0, 0.0, 0.0, 0.0, 0.0, 0.0, 0.0, 0.0, 0.0, 0.0, 0.0, 0.0, 0.0, 0.0, 0.0, 0.0, 0.0, 0.0, 0.0, 0.0, 0.0, 0.0, 0.0, 0.0, 0.0, 0.0, 0.0, 0.0, 0.0, 0.0, 0.0, 0.0, 0.0, 0.0, 0.0, 0.0, 0.0, 0.0, 0.0, 0.0, 0.0, 0.0, 0.0, 0.0, 0.0, 0.0, 0.0, 0.0, 0.0, 0.0, 0.0, 0.0, 0.0, 0.0, 0.0, 0.0, 0.0, 0.0, 0.0, 0.0, 0.0, 0.0, 0.0, 0.0, 0.0, 0.0, 0.0, 0.0, 0.0, 0.0, 0.0, 0.0, 0.0, 0.0, 0.0, 0.0, 0.0, 0.0, 0.0, 0.0, 0.0, 0.0, 0.0, 0.0, 0.0, 0.0, 0.0, 0.0, 0.0, 0.0, 0.0, 0.0, 0.0, 0.0, 0.0, 0.0, 0.0, 0.0, 0.0, 0.0, 0.0, 0.0, 0.0, 0.0, 0.0, 0.0, 0.0, 0.0, 0.0, 0.0, 0.0, 0.0, 0.0, 0.0, 0.0, 0.0, 0.0, 0.0, 0.0, 0.0, 0.0, 0.0, 0.0, 0.0, 0.0, 0.0, 0.0, 0.0, 0.0, 0.0, 0.0, 0.0, 0.0, 0.0, 0.0, 0.0, 0.0, 0.0, 0.0, 0.0, 0.0, 0.0, 0.0, 0.0, 0.0, 0.0, 0.0, 0.0, 0.0, 0.0, 0.0, 0.0, 0.0, 0.0, 0.0, 0.0, 0.0, 0.0, 0.0, 0.0, 0.0, 0.0, 0.0, 0.0, 0.0, 0.0, 0.0, 0.0, 0.0, 0.0, 0.0, 0.0, 0.0, 0.0, 0.0, 0.0, 0.0, 0.0, 0.0, 0.0, 0.0, 0.0, 0.0, 0.0, 0.0, 0.0, 0.0, 0.0, 0.0, 0.0, 0.0, 0.0, 0.0, 0.0, 0.0, 0.0, 0.0, 0.0, 0.0, 0.0, 0.0, 0.0, 0.0, 0.0, 0.0, 0.0, 0.0, 0.0, 0.0, 0.0, 0.0, 0.0, 0.0, 0.0, 0.0, 0.0, 0.0, 0.0, 0.0, 0.0, 0.0, 0.0, 0.0, 0.0, 0.0, 0.0, 0.0, 0.0, 0.0, 0.0, 0.0, 0.0, 0.0, 0.0, 0.0, 0.0, 0.0, 0.0, 0.0, 0.0, 0.0, 0.0, 0.0, 0.0, 0.0, 0.0, 0.0, 0.0, 0.0, 0.0, 0.0, 0.0, 0.0, 0.0, 0.0, 0.0, 0.0, 0.0, 0.0, 0.0, 0.0, 0.0, 0.0, 0.0, 0.0, 0.0, 0.0, 0.0, 0.0, 0.0, 0.0, 0.0, 0.0, 0.0, 0.0, 0.0, 0.0, 0.0, 0.0, 0.0, 0.0, 0.0, 0.0, 0.0, 0.0, 0.0, 0.0, 0.0, 0.0, 0.0, 0.0, 0.0, 0.0, 0.0, 0.0, 0.0, 0.0, 0.0, 0.0, 0.0, 0.0, 0.0, 0.0, 0.0, 0.0, 0.0, 0.0, 0.0, 0.0, 0.0, 0.0, 0.0, 0.0, 0.0, 0.0, 0.0, 0.0, 0.0, 0.0, 0.0, 0.0, 0.0, 0.0, 0.0, 0.0, 0.0, 0.0, 0.0, 0.0, 0.0, 0.0, 0.0, 0.0, 0.0, 0.0, 0.0, 0.0, 0.0, 0.0, 0.0, 0.0, 0.0, 0.0, 0.0, 0.0, 0.0, 0.0, 0.0, 0.0, 0.0, 0.0, 0.0, 0.0, 0.0, 0.0, 0.0, 0.0, 0.0, 0.0, 0.0, 0.0, 0.0, 0.0, 0.0, 0.0, 0.0, 0.0, 0.0, 0.0, 0.0, 0.0, 0.0, 0.0, 0.0, 0.0, 0.0, 0.0, 0.0, 0.0, 0.0, 0.0, 0.0, 0.0, 0.0, 0.0, 0.0, 0.0, 0.0, 0.0, 0.0, 0.0, 0.0, 0.0, 0.0, 0.0, 0.0, 0.0, 0.0, 0.0, 0.0, 0.0, 0.0, 0.0, 0.0, 0.0, 0.0, 0.0, 0.0, 0.0, 0.0, 0.0, 0.0, 0.0, 0.0, 0.0, 0.0, 0.0, 0.0, 0.0, 0.0, 0.0, 0.0, 0.0, 0.0, 0.0, 0.0, 0.0, 0.0, 0.0, 0.0, 0.0, 0.0, 0.0, 0.0, 0.0, 0.0, 0.0, 0.0, 0.0, 0.0, 0.0, 0.0, 0.0, 0.0, 0.0, 0.0, 0.0, 0.0, 0.0, 0.0, 0.0, 0.0, 0.0, 0.0, 0.0, 0.0, 0.0, 0.0, 0.0, 0.0, 0.0, 0.0, 0.0, 0.0, 0.0, 0.0, 0.0, 0.0, 0.0, 0.0, 0.0, 0.0, 0.0, 0.0, 0.0, 0.0, 0.0, 0.0, 0.0, 0.0, 0.0, 0.0, 0.0, 0.0, 0.0, 0.0, 0.0, 0.0, 0.0, 0.0, 0.0, 0.0, 0.0, 0.0, 0.0, 0.0, 0.0, 0.0, 0.0, 0.0, 0.0, 0.0, 0.0, 0.0, 0.0, 0.0, 0.0, 0.0, 0.0, 0.0, 0.0, 0.0, 0.0, 0.0, 0.0, 0.0, 0.0, 0.0, 0.0, 0.0, 0.0, 0.0, 0.0, 0.0, 0.0, 0.0, 0.0, 0.0, 0.0, 0.0, 0.0, 0.0, 0.0, 0.0, 0.0, 0.0, 0.0, 0.0, 0.0, 0.0, 0.0, 0.0, 0.0, 0.0, 0.0, 0.0, 0.0, 0.0, 0.0, 0.0, 0.0, 0.0, 0.0, 0.0, 0.0, 0.0, 0.0, 0.0, 0.0, 0.0, 0.0, 0.0, 0.0, 0.0, 0.0, 0.0, 0.0, 0.0, 0.0, 0.0, 0.0, 0.0, 0.0, 0.0, 0.0, 0.0, 0.0, 0.0, 0.0, 0.0, 0.0, 0.0, 0.0, 0.0, 0.0, 0.0, 0.0, 0.0, 0.0, 0.0, 0.0, 0.0, 0.0, 0.0, 0.0, 0.0, 0.0, 0.0, 0.0, 0.0, 0.0, 0.0, 0.0, 0.0, 0.0, 0.0, 0.0, 0.0, 0.0, 0.0, 0.0, 0.0, 0.0, 0.0, 0.0, 0.0, 0.0, 0.0, 0.0, 0.0, 0.0, 0.0, 0.0, 0.0, 0.0, 0.0, 0.0, 0.0, 0.0, 0.0, 0.0, 0.0, 0.0, 0.0, 0.0, 0.0, 0.0, 0.0, 0.0, 0.0, 0.0, 0.0, 0.0, 0.0, 0.0, 0.0, 0.0, 0.0, 0.0, 0.0, 0.0, 0.0, 0.0, 0.0, 0.0, 0.0, 0.0, 0.0, 0.0, 0.0, 0.0, 0.0, 0.0, 0.0, 0.0, 0.0, 0.0, 0.0, 0.0, 0.0, 0.0, 0.0, 0.0, 0.0, 0.0, 0.0, 0.0, 0.0, 0.0, 0.0, 0.0, 0.0, 0.0, 0.0, 0.0, 0.0, 0.0, 0.0, 0.0, 0.0, 0.0, 0.0, 0.0, 0.0, 0.0, 0.0, 0.0, 0.0, 0.0, 0.0, 0.0, 0.0, 0.0, 0.0, 0.0, 0.0, 0.0, 0.0, 0.0, 0.0, 0.0, 0.0, 0.0, 0.0, 0.0, 0.0, 0.0, 0.0, 0.0, 0.0, 0.0, 0.0, 0.0, 0.0, 0.0, 0.0, 0.0, 0.0, 0.0, 0.0, 0.0, 0.0, 0.0, 0.0, 0.0, 0.0, 0.0, 0.0, 0.0, 0.0, 0.0, 0.0, 0.0, 0.0, 0.0, 0.0, 0.0, 0.0, 0.0, 0.0, 0.0, 0.0, 0.0, 0.0, 0.0, 0.0, 0.0, 0.0, 0.0, 0.0, 0.0, 0.0, 0.0, 0.0, 0.0, 0.0, 0.0, 0.0, 0.0, 0.0, 0.0, 0.0, 0.0, 0.0, 0.0, 0.0, 0.0, 0.0, 0.0, 0.0, 0.0, 0.0, 0.0, 0.0, 0.0, 0.0, 0.0, 0.0, 0.0, 0.0, 0.0, 0.0, 0.0, 0.0, 0.0, 0.0, 0.0, 0.0, 0.0, 0.0, 0.0, 0.0, 0.0, 0.0, 0.0, 0.0, 0.0, 0.0, 0.0, 0.0, 0.0, 0.0, 0.0, 0.0, 0.0, 0.0, 0.0, 0.0, 0.0, 0.0, 0.0, 0.0, 0.0, 0.0, 0.0, 0.0, 0.0, 0.0, 0.0, 0.0, 0.0, 0.0, 0.0, 0.0, 0.0, 0.0, 0.0, 0.0, 0.0, 0.0, 0.0, 0.0, 0.0, 0.0, 0.0, 0.0, 0.0, 0.0, 0.0, 0.0, 0.0, 0.0, 0.0, 0.0, 0.0, 0.0, 0.0, 0.0, 0.0, 0.0, 0.0, 0.0, 0.0, 0.0, 0.0, 0.0, 0.0, 0.0, 0.0, 0.0, 0.0, 0.0, 0.0, 0.0, 0.0, 0.0, 0.0, 0.0, 0.0, 0.0, 0.0, 0.0, 0.0, 0.0, 0.0, 0.0, 0.0, 0.0, 0.0, 0.0, 0.0, 0.0, 0.0, 0.0, 0.0, 0.0, 0.0, 0.0, 0.0, 0.0, 0.0, 0.0, 0.0, 0.0, 0.0, 0.0, 0.0, 0.0, 0.0, 0.0, 0.0, 0.0, 0.0, 0.0, 0.0, 0.0, 0.0, 0.0, 0.0, 0.0, 0.0, 0.0, 0.0, 0.0, 0.0, 0.0, 0.0, 0.0, 0.0, 0.0, 0.0, 0.0, 0.0, 0.0, 0.0, 0.0, 0.0, 0.0, 0.0, 0.0, 0.0, 0.0, 0.0, 0.0, 0.0, 0.0, 0.0, 0.0, 0.0, 0.0, 0.0, 0.0, 0.0, 0.0, 0.0, 0.0, 0.0, 0.0, 0.0, 0.0, 0.0, 0.0, 0.0, 0.0, 0.0, 0.0, 0.0, 0.0, 0.0, 0.0, 0.0, 0.0, 0.0, 0.0, 0.0, 0.0, 0.0, 0.0, 0.0, 0.0, 0.0, 0.0, 0.0, 0.0, 0.0, 0.0, 0.0, 0.0, 0.0, 0.0, 0.0, 0.0, 0.0, 0.0, 0.0, 0.0, 0.0, 0.0, 0.0, 0.0, 0.0, 0.0, 0.0, 0.0, 0.0, 0.0, 0.0, 0.0, 0.0, 0.0, 0.0, 0.0, 0.0, 0.0, 0.0, 0.0, 0.0, 0.0, 0.0, 0.0, 0.0, 0.0, 0.0, 0.0, 0.0, 0.0, 0.0, 0.0, 0.0, 0.0, 0.0, 0.0, 0.0, 0.0, 0.0, 0.0, 0.0, 0.0, 0.0, 0.0, 0.0, 0.0, 0.0, 0.0, 0.0, 0.0, 0.0, 0.0, 0.0, 0.0, 0.0, 0.0, 0.0, 0.0, 0.0, 0.0, 0.0, 0.0, 0.0, 0.0, 0.0, 0.0, 0.0, 0.0, 0.0, 0.0, 0.0, 0.0, 0.0, 0.0, 0.0, 0.0, 0.0, 0.0, 0.0, 0.0, 0.0, 0.0, 0.0, 0.0, 0.0, 0.0, 0.0, 0.0, 0.0, 0.0, 0.0, 0.0, 0.0, 0.0, 0.0, 0.0, 0.0, 0.0, 0.0, 0.0, 0.0, 0.0, 0.0, 0.0, 0.0, 0.0, 0.0, 0.0, 0.0, 0.0, 0.0, 0.0, 0.0, 0.0, 0.0, 0.0, 0.0, 0.0, 0.0, 0.0, 0.0, 0.0, 0.0, 0.0, 0.0, 0.0, 0.0, 0.0, 0.0, 0.0, 0.0, 0.0, 0.0, 0.0, 0.0, 0.0, 0.0, 0.0, 0.0, 0.0, 0.0, 0.0, 0.0, 0.0, 0.0, 0.0, 0.0, 0.0, 0.0, 0.0, 0.0, 0.0, 0.0, 0.0, 0.0, 0.0, 0.0, 0.0, 0.0, 0.0, 0.0, 0.0, 0.0, 0.0, 0.0, 0.0, 0.0, 0.0, 0.0, 0.0, 0.0, 0.0, 0.0, 0.0, 0.0, 0.0, 0.0, 0.0, 0.0, 0.0, 0.0, 0.0, 0.0, 0.0, 0.0, 0.0, 0.0, 0.0, 0.0, 0.0, 0.0, 0.0, 0.0, 0.0, 0.0, 0.0, 0.0, 0.0, 0.0, 0.0, 0.0, 0.0, 0.0, 0.0, 0.0, 0.0, 0.0, 0.0, 0.0, 0.0, 0.0, 0.0, 0.0, 0.0, 0.0, 0.0, 0.0, 0.0, 0.0, 0.0, 0.0, 0.0, 0.0, 0.0, 0.0, 0.0, 0.0, 0.0, 0.0, 0.0, 0.0, 0.0, 0.0, 0.0, 0.0, 0.0, 0.0, 0.0, 0.0, 0.0, 0.0, 0.0, 0.0, 0.0, 0.0, 0.0, 0.0, 0.0, 0.0, 0.0, 0.0, 0.0, 0.0, 0.0, 0.0, 0.0, 0.0, 0.0, 0.0, 0.0, 0.0, 0.0, 0.0, 0.0, 0.0, 0.0, 0.0, 0.0, 0.0, 0.0, 0.0, 0.0, 0.0, 0.0, 0.0, 0.0, 0.0, 0.0, 0.0, 0.0, 0.0, 0.0, 0.0, 0.0, 0.0, 0.0, 0.0, 0.0, 0.0, 0.0, 0.0, 0.0, 0.0, 0.0, 0.0, 0.0, 0.0, 0.0, 0.0, 0.0, 0.0, 0.0, 0.0, 0.0, 0.0, 0.0, 0.0, 0.0, 0.0, 0.0, 0.0, 0.0, 0.0, 0.0, 0.0, 0.0, 0.0, 0.0, 0.0, 0.0, 0.0, 0.0, 0.0, 0.0, 0.0, 0.0, 0.0, 0.0, 0.0, 0.0, 0.0, 0.0, 0.0, 0.0, 0.0, 0.0, 0.0, 0.0, 0.0, 0.0, 0.0, 0.0, 0.0, 0.0, 0.0, 0.0, 0.0, 0.0, 0.0, 0.0, 0.0, 0.0, 0.0, 0.0, 0.0, 0.0, 0.0, 0.0, 0.0, 0.0, 0.0, 0.0, 0.0, 0.0, 0.0, 0.0, 0.0, 0.0, 0.0, 0.0, 0.0, 0.0, 0.0, 0.0, 0.0, 0.0, 0.0, 0.0, 0.0, 0.0, 0.0, 0.0, 0.0, 0.0, 0.0, 0.0, 0.0, 0.0, 0.0, 0.0, 0.0, 0.0, 0.0, 0.0, 0.0, 0.0, 0.0, 0.0, 0.0, 0.0, 0.0, 0.0, 0.0, 0.0, 0.0, 0.0, 0.0, 0.0, 0.0, 0.0, 0.0, 0.0, 0.0, 0.0, 0.0, 0.0, 0.0, 0.0, 0.0, 0.0, 0.0, 0.0, 0.0, 0.0, 0.0, 0.0, 0.0, 0.0, 0.0, 0.0, 0.0, 0.0, 0.0, 0.0, 0.0, 0.0, 0.0, 0.0, 0.0, 0.0, 0.0, 0.0, 0.0, 0.0, 0.0, 0.0, 0.0, 0.0, 0.0, 0.0, 0.0, 0.0, 0.0, 0.0, 0.0, 0.0, 0.0, 0.0, 0.0, 0.0, 0.0, 0.0, 0.0, 0.0, 0.0, 0.0, 0.0, 0.0, 0.0, 0.0, 0.0, 0.0, 0.0, 0.0, 0.0, 0.0, 0.0, 0.0, 0.0, 0.0, 0.0, 0.0, 0.0, 0.0, 0.0, 0.0, 0.0, 0.0, 0.0, 0.0, 0.0, 0.0, 0.0, 0.0, 0.0, 0.0, 0.0, 0.0, 0.0, 0.0, 0.0, 0.0, 0.0, 0.0, 0.0, 0.0, 0.0, 0.0, 0.0, 0.0, 0.0, 0.0, 0.0, 0.0, 0.0, 0.0, 0.0, 0.0, 0.0, 0.0, 0.0, 0.0, 0.0, 0.0, 0.0, 0.0, 0.0, 0.0, 0.0, 0.0, 0.0, 0.0, 0.0, 0.0, 0.0, 0.0, 0.0, 0.0, 0.0, 0.0, 0.0, 0.0, 0.0, 0.0, 0.0, 0.0, 0.0, 0.0, 0.0, 0.0, 0.0, 0.0, 0.0, 0.0, 0.0, 0.0, 0.0, 0.0, 0.0, 0.0, 0.0, 0.0, 0.0, 0.0, 0.0, 0.0, 0.0, 0.0, 0.0, 0.0, 0.0, 0.0, 0.0, 0.0, 0.0, 0.0, 0.0, 0.0, 0.0, 0.0, 0.0, 0.0, 0.0, 0.0, 0.0, 0.0, 0.0, 0.0, 0.0, 0.0, 0.0, 0.0, 0.0, 0.0, 0.0, 0.0, 0.0, 0.0, 0.0, 0.0, 0.0, 0.0, 0.0, 0.0, 0.0, 0.0, 0.0, 0.0, 0.0, 0.0, 0.0, 0.0, 0.0, 0.0, 0.0, 0.0, 0.0, 0.0, 0.0, 0.0, 0.0, 0.0, 0.0, 0.0, 0.0, 0.0, 0.0, 0.0, 0.0, 0.0, 0.0, 0.0, 0.0, 0.0, 0.0, 0.0, 0.0, 0.0, 0.0, 0.0, 0.0, 0.0, 0.0, 0.0, 0.0, 0.0, 0.0, 0.0, 0.0, 0.0, 0.0, 0.0, 0.0, 0.0, 0.0, 0.0, 0.0, 0.0, 0.0, 0.0, 0.0, 0.0, 0.0, 0.0, 0.0, 0.0, 0.0, 0.0, 0.0, 0.0, 0.0, 0.0, 0.0, 0.0, 0.0, 0.0, 0.0, 0.0, 0.0, 0.0, 0.0, 0.0, 0.0, 0.0, 0.0, 0.0, 0.0, 0.0, 0.0, 0.0, 0.0, 0.0, 0.0, 0.0, 0.0, 0.0, 0.0, 0.0, 0.0, 0.0, 0.0, 0.0, 0.0, 0.0, 0.0, 0.0, 0.0, 0.0, 0.0, 0.0, 0.0, 0.0, 0.0, 0.0, 0.0, 0.0, 0.0, 0.0, 0.0, 0.0, 0.0, 0.0, 0.0, 0.0, 0.0, 0.0, 0.0, 0.0, 0.0, 0.0, 0.0, 0.0, 0.0, 0.0, 0.0, 0.0, 0.0, 0.0, 0.0, 0.0, 0.0, 0.0, 0.0, 0.0, 0.0, 0.0, 0.0, 0.0, 0.0, 0.0, 0.0, 0.0, 0.0, 0.0, 0.0, 0.0, 0.0, 0.0, 0.0])
me_circle.materials.append(mat_mug)
me_circle.use_remesh_preserve_volume = False
me_circle.use_remesh_preserve_attributes = False
me_circle.use_mirror_vertex_groups = False
me_circle.update()

# ---- objects
ob_mug = bpy.data.objects.new('mug', me_circle)
ob_sun = bpy.data.objects.new('Sun', light_sun)

# ---- transforms, parenting, visibility, modifiers, constraints
ob_mug.location = (0.0, 0.0, 0.0)
ob_mug.lineart.crease_threshold = 0.0
_m = ob_mug.modifiers.new('Subdivision', 'SUBSURF')
_m.uv_smooth = 'PRESERVE_CORNERS'
_m.render_levels = 1
_m.show_only_control_edges = False
ob_sun.location = (-0.2973, -0.1484, 0.1191)
ob_sun.rotation_euler = (0.3912, -0.6737, 0.68)
ob_sun.lineart.crease_threshold = 0.0

# ---- collection membership
col_collection.objects.link(ob_mug)
col_collection.objects.link(ob_sun)

# ---- scene / render settings (as saved in the file)
scene.frame_start = 1; scene.frame_end = 250; scene.frame_set(1)
scene.render.engine = 'BLENDER_EEVEE_NEXT'
scene.cycles.use_denoising = False
scene.cycles.samples = 128
scene.cycles.sampling_pattern = 'TABULATED_SOBOL'
scene.cycles.use_adaptive_sampling = False
scene.cycles.use_light_tree = False
scene.view_settings.view_transform = 'Filmic'
bpy.context.view_layer.update()

# ---- added for rendering (the .blend has no active camera): camera
cam_auto = bpy.data.cameras.new('AutoCamera')
cam_auto.lens = 50.0
cam_auto.sensor_width = 36.0
cam_auto.clip_end = 1000.0
ob_auto_camera = bpy.data.objects.new('AutoCamera', cam_auto)
scene.collection.objects.link(ob_auto_camera)
ob_auto_camera.location = (0.272362, -0.302344, 0.272399)
ob_auto_camera.rotation_euler = (1.09748, -7.21219e-08, 0.694738)
scene.camera = ob_auto_camera
bpy.context.view_layer.update()

